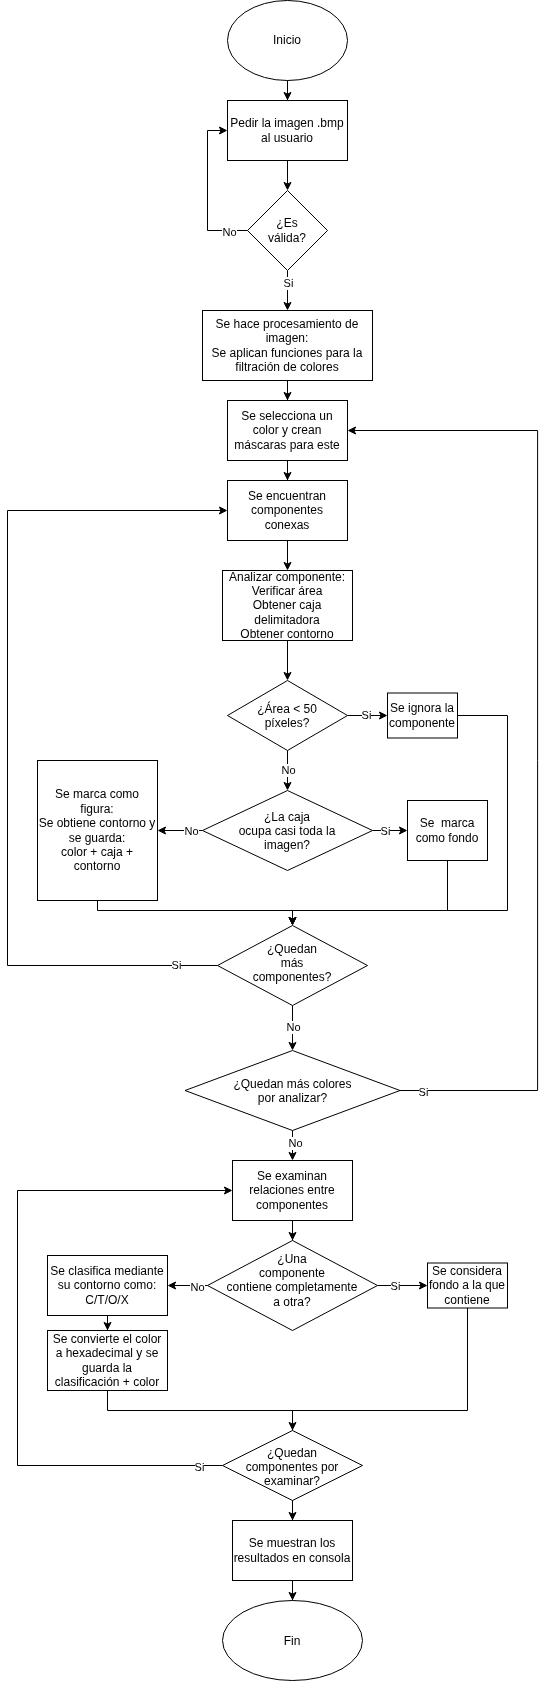

The diagram above was exported from draw.io. Its source (the exported page's mxGraphModel, read from the mxfile embedded in the PNG):
<mxGraphModel dx="953" dy="1812" grid="1" gridSize="10" guides="1" tooltips="1" connect="1" arrows="1" fold="1" page="1" pageScale="1" pageWidth="827" pageHeight="1169" math="0" shadow="0">
  <root>
    <mxCell id="0" />
    <mxCell id="1" parent="0" />
    <mxCell id="-znsq6xn51giOZgGaiQL-3" edge="1" parent="1" source="-znsq6xn51giOZgGaiQL-1" style="edgeStyle=orthogonalEdgeStyle;rounded=0;orthogonalLoop=1;jettySize=auto;html=1;" target="-znsq6xn51giOZgGaiQL-2" value="">
      <mxGeometry relative="1" as="geometry" />
    </mxCell>
    <mxCell id="-znsq6xn51giOZgGaiQL-1" parent="1" style="ellipse;whiteSpace=wrap;html=1;shapeInside=1;" value="&lt;div&gt;&lt;br&gt;&lt;/div&gt;&lt;div&gt;&lt;br&gt;&lt;/div&gt;&lt;div&gt;Inicio&lt;/div&gt;" vertex="1">
      <mxGeometry height="80" width="120" x="390" y="-1110" as="geometry" />
    </mxCell>
    <mxCell id="-znsq6xn51giOZgGaiQL-5" edge="1" parent="1" source="-znsq6xn51giOZgGaiQL-2" style="edgeStyle=orthogonalEdgeStyle;rounded=0;orthogonalLoop=1;jettySize=auto;html=1;" target="-znsq6xn51giOZgGaiQL-4" value="">
      <mxGeometry relative="1" as="geometry" />
    </mxCell>
    <mxCell id="-znsq6xn51giOZgGaiQL-2" parent="1" style="whiteSpace=wrap;html=1;" value="Pedir la imagen .bmp al usuario" vertex="1">
      <mxGeometry height="60" width="120" x="390" y="-1010" as="geometry" />
    </mxCell>
    <mxCell id="-znsq6xn51giOZgGaiQL-14" edge="1" parent="1" source="-znsq6xn51giOZgGaiQL-4" style="edgeStyle=orthogonalEdgeStyle;rounded=0;orthogonalLoop=1;jettySize=auto;html=1;" target="-znsq6xn51giOZgGaiQL-13" value="">
      <mxGeometry relative="1" as="geometry" />
    </mxCell>
    <mxCell id="-znsq6xn51giOZgGaiQL-15" connectable="0" parent="-znsq6xn51giOZgGaiQL-14" style="edgeLabel;html=1;align=center;verticalAlign=middle;resizable=0;points=[];" value="Si" vertex="1">
      <mxGeometry relative="1" x="-0.3778" as="geometry">
        <mxPoint as="offset" />
      </mxGeometry>
    </mxCell>
    <mxCell id="-znsq6xn51giOZgGaiQL-37" edge="1" parent="1" source="-znsq6xn51giOZgGaiQL-4" style="edgeStyle=orthogonalEdgeStyle;rounded=0;orthogonalLoop=1;jettySize=auto;html=1;exitX=0;exitY=0.5;exitDx=0;exitDy=0;entryX=0;entryY=0.5;entryDx=0;entryDy=0;" target="-znsq6xn51giOZgGaiQL-2">
      <mxGeometry relative="1" as="geometry" />
    </mxCell>
    <mxCell id="-znsq6xn51giOZgGaiQL-38" connectable="0" parent="-znsq6xn51giOZgGaiQL-37" style="edgeLabel;html=1;align=center;verticalAlign=middle;resizable=0;points=[];" value="No" vertex="1">
      <mxGeometry relative="1" x="-0.7621" y="1" as="geometry">
        <mxPoint as="offset" />
      </mxGeometry>
    </mxCell>
    <mxCell id="-znsq6xn51giOZgGaiQL-4" parent="1" style="rhombus;whiteSpace=wrap;html=1;shapeInside=1;" value="&lt;div&gt;&lt;br&gt;&lt;/div&gt;&lt;div&gt;&lt;br&gt;&lt;/div&gt;&lt;div&gt;¿Es válida?&lt;/div&gt;" vertex="1">
      <mxGeometry height="80" width="80" x="410" y="-920" as="geometry" />
    </mxCell>
    <mxCell id="-znsq6xn51giOZgGaiQL-17" edge="1" parent="1" source="-znsq6xn51giOZgGaiQL-13" style="edgeStyle=orthogonalEdgeStyle;rounded=0;orthogonalLoop=1;jettySize=auto;html=1;" target="-znsq6xn51giOZgGaiQL-16" value="">
      <mxGeometry relative="1" as="geometry" />
    </mxCell>
    <mxCell id="-znsq6xn51giOZgGaiQL-13" parent="1" style="whiteSpace=wrap;html=1;" value="Se hace procesamiento de imagen:&lt;br&gt;Se aplican funciones para la filtración de colores" vertex="1">
      <mxGeometry height="70" width="170" x="365" y="-800" as="geometry" />
    </mxCell>
    <mxCell id="-znsq6xn51giOZgGaiQL-19" edge="1" parent="1" source="-znsq6xn51giOZgGaiQL-16" style="edgeStyle=orthogonalEdgeStyle;rounded=0;orthogonalLoop=1;jettySize=auto;html=1;" target="-znsq6xn51giOZgGaiQL-18" value="">
      <mxGeometry relative="1" as="geometry" />
    </mxCell>
    <mxCell id="-znsq6xn51giOZgGaiQL-16" parent="1" style="whiteSpace=wrap;html=1;" value="Se selecciona un color y crean máscaras para este" vertex="1">
      <mxGeometry height="60" width="120" x="390" y="-710" as="geometry" />
    </mxCell>
    <mxCell id="-znsq6xn51giOZgGaiQL-24" edge="1" parent="1" source="-znsq6xn51giOZgGaiQL-18" style="edgeStyle=orthogonalEdgeStyle;rounded=0;orthogonalLoop=1;jettySize=auto;html=1;" target="-znsq6xn51giOZgGaiQL-23" value="">
      <mxGeometry relative="1" as="geometry" />
    </mxCell>
    <mxCell id="-znsq6xn51giOZgGaiQL-18" parent="1" style="whiteSpace=wrap;html=1;" value="Se encuentran componentes conexas" vertex="1">
      <mxGeometry height="60" width="120" x="390" y="-630" as="geometry" />
    </mxCell>
    <mxCell id="-znsq6xn51giOZgGaiQL-62" edge="1" parent="1" source="-znsq6xn51giOZgGaiQL-23" style="edgeStyle=orthogonalEdgeStyle;rounded=0;orthogonalLoop=1;jettySize=auto;html=1;exitX=0.5;exitY=1;exitDx=0;exitDy=0;entryX=0.5;entryY=0;entryDx=0;entryDy=0;" target="-znsq6xn51giOZgGaiQL-39">
      <mxGeometry relative="1" as="geometry" />
    </mxCell>
    <mxCell id="-znsq6xn51giOZgGaiQL-23" parent="1" style="whiteSpace=wrap;html=1;" value="Analizar componente:&lt;div&gt;Verificar área&lt;/div&gt;&lt;div&gt;Obtener caja delimitadora&lt;/div&gt;&lt;div&gt;Obtener contorno&lt;/div&gt;" vertex="1">
      <mxGeometry height="70" width="130" x="385" y="-540" as="geometry" />
    </mxCell>
    <mxCell id="-znsq6xn51giOZgGaiQL-42" edge="1" parent="1" source="-znsq6xn51giOZgGaiQL-39" style="edgeStyle=orthogonalEdgeStyle;rounded=0;orthogonalLoop=1;jettySize=auto;html=1;" target="-znsq6xn51giOZgGaiQL-41" value="">
      <mxGeometry relative="1" as="geometry" />
    </mxCell>
    <mxCell id="-znsq6xn51giOZgGaiQL-48" connectable="0" parent="-znsq6xn51giOZgGaiQL-42" style="edgeLabel;html=1;align=center;verticalAlign=middle;resizable=0;points=[];" value="No" vertex="1">
      <mxGeometry relative="1" x="-0.034" as="geometry">
        <mxPoint as="offset" />
      </mxGeometry>
    </mxCell>
    <mxCell id="-znsq6xn51giOZgGaiQL-51" edge="1" parent="1" source="-znsq6xn51giOZgGaiQL-39" style="edgeStyle=orthogonalEdgeStyle;rounded=0;orthogonalLoop=1;jettySize=auto;html=1;" target="-znsq6xn51giOZgGaiQL-50" value="">
      <mxGeometry relative="1" as="geometry" />
    </mxCell>
    <mxCell id="-znsq6xn51giOZgGaiQL-52" connectable="0" parent="-znsq6xn51giOZgGaiQL-51" style="edgeLabel;html=1;align=center;verticalAlign=middle;resizable=0;points=[];" value="Si" vertex="1">
      <mxGeometry relative="1" x="-0.1188" y="1" as="geometry">
        <mxPoint as="offset" />
      </mxGeometry>
    </mxCell>
    <mxCell id="-znsq6xn51giOZgGaiQL-39" parent="1" style="rhombus;whiteSpace=wrap;html=1;shapeInside=1;" value="¿Área &amp;lt; 50 píxeles?" vertex="1">
      <mxGeometry height="70" width="120" x="390" y="-430" as="geometry" />
    </mxCell>
    <mxCell id="-znsq6xn51giOZgGaiQL-44" edge="1" parent="1" source="-znsq6xn51giOZgGaiQL-41" style="edgeStyle=orthogonalEdgeStyle;rounded=0;orthogonalLoop=1;jettySize=auto;html=1;" target="-znsq6xn51giOZgGaiQL-43" value="">
      <mxGeometry relative="1" as="geometry" />
    </mxCell>
    <mxCell id="-znsq6xn51giOZgGaiQL-47" connectable="0" parent="-znsq6xn51giOZgGaiQL-44" style="edgeLabel;html=1;align=center;verticalAlign=middle;resizable=0;points=[];" value="No" vertex="1">
      <mxGeometry relative="1" x="-0.4741" as="geometry">
        <mxPoint as="offset" />
      </mxGeometry>
    </mxCell>
    <mxCell id="-znsq6xn51giOZgGaiQL-46" edge="1" parent="1" source="-znsq6xn51giOZgGaiQL-41" style="edgeStyle=orthogonalEdgeStyle;rounded=0;orthogonalLoop=1;jettySize=auto;html=1;" target="-znsq6xn51giOZgGaiQL-45" value="">
      <mxGeometry relative="1" as="geometry" />
    </mxCell>
    <mxCell id="-znsq6xn51giOZgGaiQL-49" connectable="0" parent="-znsq6xn51giOZgGaiQL-46" style="edgeLabel;html=1;align=center;verticalAlign=middle;resizable=0;points=[];" value="Si" vertex="1">
      <mxGeometry relative="1" x="-0.468" as="geometry">
        <mxPoint as="offset" />
      </mxGeometry>
    </mxCell>
    <mxCell id="-znsq6xn51giOZgGaiQL-41" parent="1" style="rhombus;whiteSpace=wrap;html=1;shapeInside=1;" value="¿La caja ocupa casi toda la imagen?" vertex="1">
      <mxGeometry height="80" width="170" x="365" y="-320" as="geometry" />
    </mxCell>
    <mxCell id="-znsq6xn51giOZgGaiQL-54" edge="1" parent="1" source="-znsq6xn51giOZgGaiQL-43" style="edgeStyle=orthogonalEdgeStyle;rounded=0;orthogonalLoop=1;jettySize=auto;html=1;" target="-znsq6xn51giOZgGaiQL-53" value="">
      <mxGeometry relative="1" as="geometry">
        <Array as="points">
          <mxPoint x="260" y="-200" />
          <mxPoint x="455" y="-200" />
        </Array>
      </mxGeometry>
    </mxCell>
    <mxCell id="-znsq6xn51giOZgGaiQL-43" parent="1" style="whiteSpace=wrap;html=1;" value="Se marca como figura:&lt;br&gt;Se obtiene contorno y se guarda:&lt;div&gt;color + caja + contorno&lt;/div&gt;" vertex="1">
      <mxGeometry height="140" width="120" x="200" y="-350" as="geometry" />
    </mxCell>
    <mxCell id="-znsq6xn51giOZgGaiQL-55" edge="1" parent="1" source="-znsq6xn51giOZgGaiQL-45" style="edgeStyle=orthogonalEdgeStyle;rounded=0;orthogonalLoop=1;jettySize=auto;html=1;exitX=0.5;exitY=1;exitDx=0;exitDy=0;entryX=0.5;entryY=0;entryDx=0;entryDy=0;" target="-znsq6xn51giOZgGaiQL-53">
      <mxGeometry relative="1" as="geometry">
        <Array as="points">
          <mxPoint x="610" y="-200" />
          <mxPoint x="455" y="-200" />
        </Array>
      </mxGeometry>
    </mxCell>
    <mxCell id="-znsq6xn51giOZgGaiQL-45" parent="1" style="whiteSpace=wrap;html=1;" value="Se&amp;nbsp; marca como fondo" vertex="1">
      <mxGeometry height="60" width="80" x="570" y="-310" as="geometry" />
    </mxCell>
    <mxCell id="-znsq6xn51giOZgGaiQL-56" edge="1" parent="1" source="-znsq6xn51giOZgGaiQL-50" style="edgeStyle=orthogonalEdgeStyle;rounded=0;orthogonalLoop=1;jettySize=auto;html=1;exitX=1;exitY=0.5;exitDx=0;exitDy=0;entryX=0.5;entryY=0;entryDx=0;entryDy=0;" target="-znsq6xn51giOZgGaiQL-53">
      <mxGeometry relative="1" as="geometry">
        <Array as="points">
          <mxPoint x="670" y="-395" />
          <mxPoint x="670" y="-200" />
          <mxPoint x="455" y="-200" />
        </Array>
      </mxGeometry>
    </mxCell>
    <mxCell id="-znsq6xn51giOZgGaiQL-50" parent="1" style="whiteSpace=wrap;html=1;" value="Se ignora la componente" vertex="1">
      <mxGeometry height="45" width="70" x="550" y="-417.5" as="geometry" />
    </mxCell>
    <mxCell id="-znsq6xn51giOZgGaiQL-57" edge="1" parent="1" source="-znsq6xn51giOZgGaiQL-53" style="edgeStyle=orthogonalEdgeStyle;rounded=0;orthogonalLoop=1;jettySize=auto;html=1;exitX=0;exitY=0.5;exitDx=0;exitDy=0;entryX=0;entryY=0.5;entryDx=0;entryDy=0;" target="-znsq6xn51giOZgGaiQL-18">
      <mxGeometry relative="1" as="geometry">
        <Array as="points">
          <mxPoint x="170" y="-144.96000000000004" />
          <mxPoint x="170" y="-600" />
        </Array>
      </mxGeometry>
    </mxCell>
    <mxCell id="-znsq6xn51giOZgGaiQL-58" connectable="0" parent="-znsq6xn51giOZgGaiQL-57" style="edgeLabel;html=1;align=center;verticalAlign=middle;resizable=0;points=[];" value="Si" vertex="1">
      <mxGeometry relative="1" x="-0.9062" y="-1" as="geometry">
        <mxPoint as="offset" />
      </mxGeometry>
    </mxCell>
    <mxCell id="-znsq6xn51giOZgGaiQL-60" edge="1" parent="1" source="-znsq6xn51giOZgGaiQL-53" style="edgeStyle=orthogonalEdgeStyle;rounded=0;orthogonalLoop=1;jettySize=auto;html=1;" target="-znsq6xn51giOZgGaiQL-59" value="">
      <mxGeometry relative="1" as="geometry" />
    </mxCell>
    <mxCell id="-znsq6xn51giOZgGaiQL-61" connectable="0" parent="-znsq6xn51giOZgGaiQL-60" style="edgeLabel;html=1;align=center;verticalAlign=middle;resizable=0;points=[];" value="No" vertex="1">
      <mxGeometry relative="1" x="-0.0765" as="geometry">
        <mxPoint as="offset" />
      </mxGeometry>
    </mxCell>
    <mxCell id="-znsq6xn51giOZgGaiQL-53" parent="1" style="rhombus;whiteSpace=wrap;html=1;shapeInside=1;" value="¿Quedan más componentes?" vertex="1">
      <mxGeometry height="80" width="150" x="380" y="-185" as="geometry" />
    </mxCell>
    <mxCell id="-znsq6xn51giOZgGaiQL-63" edge="1" parent="1" source="-znsq6xn51giOZgGaiQL-59" style="edgeStyle=orthogonalEdgeStyle;rounded=0;orthogonalLoop=1;jettySize=auto;html=1;exitX=1;exitY=0.5;exitDx=0;exitDy=0;entryX=1;entryY=0.5;entryDx=0;entryDy=0;" target="-znsq6xn51giOZgGaiQL-16">
      <mxGeometry relative="1" as="geometry">
        <Array as="points">
          <mxPoint x="700.05" y="-20" />
          <mxPoint x="700.05" y="-680" />
        </Array>
      </mxGeometry>
    </mxCell>
    <mxCell id="-znsq6xn51giOZgGaiQL-64" connectable="0" parent="-znsq6xn51giOZgGaiQL-63" style="edgeLabel;html=1;align=center;verticalAlign=middle;resizable=0;points=[];" value="Si" vertex="1">
      <mxGeometry relative="1" x="-0.954" y="-1" as="geometry">
        <mxPoint as="offset" />
      </mxGeometry>
    </mxCell>
    <mxCell id="-znsq6xn51giOZgGaiQL-68" edge="1" parent="1" source="-znsq6xn51giOZgGaiQL-59" style="edgeStyle=orthogonalEdgeStyle;rounded=0;orthogonalLoop=1;jettySize=auto;html=1;" target="-znsq6xn51giOZgGaiQL-67" value="">
      <mxGeometry relative="1" as="geometry" />
    </mxCell>
    <mxCell id="-znsq6xn51giOZgGaiQL-69" connectable="0" parent="-znsq6xn51giOZgGaiQL-68" style="edgeLabel;html=1;align=center;verticalAlign=middle;resizable=0;points=[];" value="No" vertex="1">
      <mxGeometry relative="1" x="-0.5021" y="2" as="geometry">
        <mxPoint as="offset" />
      </mxGeometry>
    </mxCell>
    <mxCell id="-znsq6xn51giOZgGaiQL-59" parent="1" style="rhombus;whiteSpace=wrap;html=1;shapeInside=1;" value="¿Quedan más colores por analizar?" vertex="1">
      <mxGeometry height="80" width="215" x="347.5" y="-60" as="geometry" />
    </mxCell>
    <mxCell id="-znsq6xn51giOZgGaiQL-71" edge="1" parent="1" source="-znsq6xn51giOZgGaiQL-67" style="edgeStyle=orthogonalEdgeStyle;rounded=0;orthogonalLoop=1;jettySize=auto;html=1;" target="-znsq6xn51giOZgGaiQL-70" value="">
      <mxGeometry relative="1" as="geometry" />
    </mxCell>
    <mxCell id="-znsq6xn51giOZgGaiQL-67" parent="1" style="whiteSpace=wrap;html=1;" value="Se examinan relaciones entre componentes" vertex="1">
      <mxGeometry height="60" width="120" x="395" y="50" as="geometry" />
    </mxCell>
    <mxCell id="-znsq6xn51giOZgGaiQL-73" edge="1" parent="1" source="-znsq6xn51giOZgGaiQL-70" style="edgeStyle=orthogonalEdgeStyle;rounded=0;orthogonalLoop=1;jettySize=auto;html=1;" target="-znsq6xn51giOZgGaiQL-72" value="">
      <mxGeometry relative="1" as="geometry" />
    </mxCell>
    <mxCell id="-znsq6xn51giOZgGaiQL-74" connectable="0" parent="-znsq6xn51giOZgGaiQL-73" style="edgeLabel;html=1;align=center;verticalAlign=middle;resizable=0;points=[];" value="Si" vertex="1">
      <mxGeometry relative="1" x="-0.3322" as="geometry">
        <mxPoint as="offset" />
      </mxGeometry>
    </mxCell>
    <mxCell id="-znsq6xn51giOZgGaiQL-76" edge="1" parent="1" source="-znsq6xn51giOZgGaiQL-70" style="edgeStyle=orthogonalEdgeStyle;rounded=0;orthogonalLoop=1;jettySize=auto;html=1;" target="-znsq6xn51giOZgGaiQL-75" value="">
      <mxGeometry relative="1" as="geometry" />
    </mxCell>
    <mxCell id="-znsq6xn51giOZgGaiQL-77" connectable="0" parent="-znsq6xn51giOZgGaiQL-76" style="edgeLabel;html=1;align=center;verticalAlign=middle;resizable=0;points=[];" value="No" vertex="1">
      <mxGeometry relative="1" x="-0.4484" y="1" as="geometry">
        <mxPoint as="offset" />
      </mxGeometry>
    </mxCell>
    <mxCell id="-znsq6xn51giOZgGaiQL-70" parent="1" style="rhombus;whiteSpace=wrap;html=1;shapeInside=1;" value="¿Una componente contiene completamente a otra?" vertex="1">
      <mxGeometry height="90" width="170" x="370" y="130" as="geometry" />
    </mxCell>
    <mxCell id="-znsq6xn51giOZgGaiQL-82" edge="1" parent="1" source="-znsq6xn51giOZgGaiQL-72" style="edgeStyle=orthogonalEdgeStyle;rounded=0;orthogonalLoop=1;jettySize=auto;html=1;exitX=0.5;exitY=1;exitDx=0;exitDy=0;entryX=1;entryY=0.5;entryDx=0;entryDy=0;" target="-znsq6xn51giOZgGaiQL-80">
      <mxGeometry relative="1" as="geometry">
        <Array as="points">
          <mxPoint x="630" y="300" />
          <mxPoint x="455.04" y="300" />
          <mxPoint x="455.04" y="355.03999999999996" />
        </Array>
      </mxGeometry>
    </mxCell>
    <mxCell id="-znsq6xn51giOZgGaiQL-72" parent="1" style="whiteSpace=wrap;html=1;" value="Se considera fondo a la que contiene" vertex="1">
      <mxGeometry height="45" width="80" x="590" y="152.5" as="geometry" />
    </mxCell>
    <mxCell id="-znsq6xn51giOZgGaiQL-79" edge="1" parent="1" source="-znsq6xn51giOZgGaiQL-75" style="edgeStyle=orthogonalEdgeStyle;rounded=0;orthogonalLoop=1;jettySize=auto;html=1;" target="-znsq6xn51giOZgGaiQL-78" value="">
      <mxGeometry relative="1" as="geometry" />
    </mxCell>
    <mxCell id="-znsq6xn51giOZgGaiQL-75" parent="1" style="whiteSpace=wrap;html=1;" value="Se clasifica mediante su contorno como:&lt;div&gt;C/T/O/X&lt;/div&gt;" vertex="1">
      <mxGeometry height="60" width="120" x="210" y="145" as="geometry" />
    </mxCell>
    <mxCell id="-znsq6xn51giOZgGaiQL-81" edge="1" parent="1" source="-znsq6xn51giOZgGaiQL-78" style="edgeStyle=orthogonalEdgeStyle;rounded=0;orthogonalLoop=1;jettySize=auto;html=1;" target="-znsq6xn51giOZgGaiQL-80" value="">
      <mxGeometry relative="1" as="geometry">
        <Array as="points">
          <mxPoint x="270" y="300" />
          <mxPoint x="455.04" y="300" />
        </Array>
      </mxGeometry>
    </mxCell>
    <mxCell id="-znsq6xn51giOZgGaiQL-78" parent="1" style="whiteSpace=wrap;html=1;" value="Se convierte el color a hexadecimal y se guarda la clasificación + color" vertex="1">
      <mxGeometry height="60" width="120" x="210" y="220" as="geometry" />
    </mxCell>
    <mxCell id="-znsq6xn51giOZgGaiQL-83" edge="1" parent="1" source="-znsq6xn51giOZgGaiQL-80" style="edgeStyle=orthogonalEdgeStyle;rounded=0;orthogonalLoop=1;jettySize=auto;html=1;exitX=0;exitY=0.5;exitDx=0;exitDy=0;entryX=0;entryY=0.5;entryDx=0;entryDy=0;" target="-znsq6xn51giOZgGaiQL-67">
      <mxGeometry relative="1" as="geometry">
        <Array as="points">
          <mxPoint x="180" y="355.03999999999996" />
          <mxPoint x="180" y="80" />
        </Array>
      </mxGeometry>
    </mxCell>
    <mxCell id="-znsq6xn51giOZgGaiQL-84" connectable="0" parent="-znsq6xn51giOZgGaiQL-83" style="edgeLabel;html=1;align=center;verticalAlign=middle;resizable=0;points=[];" value="Si" vertex="1">
      <mxGeometry relative="1" x="-0.9311" y="1" as="geometry">
        <mxPoint as="offset" />
      </mxGeometry>
    </mxCell>
    <mxCell id="-znsq6xn51giOZgGaiQL-86" edge="1" parent="1" source="-znsq6xn51giOZgGaiQL-80" style="edgeStyle=orthogonalEdgeStyle;rounded=0;orthogonalLoop=1;jettySize=auto;html=1;" target="-znsq6xn51giOZgGaiQL-85" value="">
      <mxGeometry relative="1" as="geometry" />
    </mxCell>
    <mxCell id="-znsq6xn51giOZgGaiQL-80" parent="1" style="rhombus;whiteSpace=wrap;html=1;shapeInside=1;" value="¿Quedan componentes por examinar?" vertex="1">
      <mxGeometry height="70" width="140" x="385" y="320" as="geometry" />
    </mxCell>
    <mxCell id="-znsq6xn51giOZgGaiQL-88" edge="1" parent="1" source="-znsq6xn51giOZgGaiQL-85" style="edgeStyle=orthogonalEdgeStyle;rounded=0;orthogonalLoop=1;jettySize=auto;html=1;" target="-znsq6xn51giOZgGaiQL-87" value="">
      <mxGeometry relative="1" as="geometry" />
    </mxCell>
    <mxCell id="-znsq6xn51giOZgGaiQL-85" parent="1" style="whiteSpace=wrap;html=1;" value="Se muestran los resultados en consola" vertex="1">
      <mxGeometry height="60" width="120" x="395" y="410" as="geometry" />
    </mxCell>
    <mxCell id="-znsq6xn51giOZgGaiQL-87" parent="1" style="ellipse;whiteSpace=wrap;html=1;shapeInside=1;" value="Fin" vertex="1">
      <mxGeometry height="80" width="140" x="385" y="490" as="geometry" />
    </mxCell>
  </root>
</mxGraphModel>